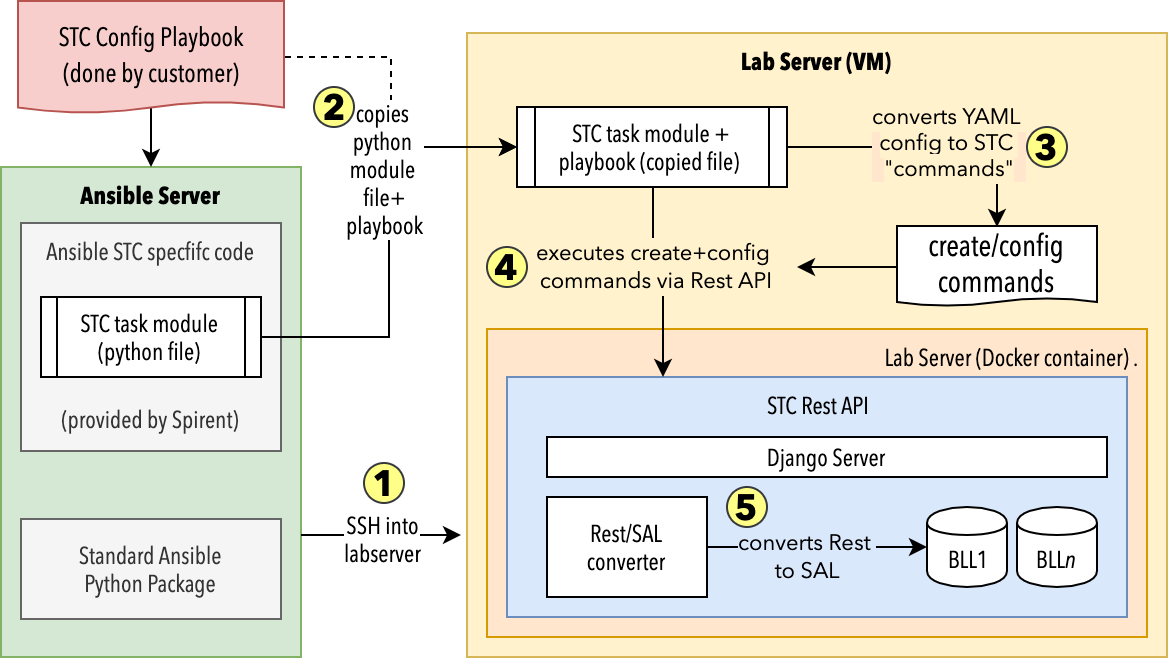

The diagram above was exported from draw.io. Its source (the exported page's mxGraphModel, read from the mxfile embedded in the PNG):
<mxGraphModel dx="786" dy="580" grid="0" gridSize="10" guides="1" tooltips="1" connect="1" arrows="1" fold="1" page="1" pageScale="1" pageWidth="850" pageHeight="1100" math="0" shadow="0">
  <root>
    <mxCell id="0" />
    <mxCell id="1" parent="0" />
    <mxCell id="nt_5Sm_qj7w8vbCwojzN-1" value="Ansible Server" style="rounded=0;whiteSpace=wrap;html=1;horizontal=1;verticalAlign=top;fillColor=#d5e8d4;strokeColor=#82b366;fontStyle=1;fontFamily=Avenir Next Condensed;" vertex="1" parent="1">
      <mxGeometry x="157" y="305" width="150" height="245" as="geometry" />
    </mxCell>
    <mxCell id="nt_5Sm_qj7w8vbCwojzN-17" value="Ansible STC specfifc code&lt;br&gt;&lt;br&gt;&lt;br&gt;&lt;br&gt;&lt;br&gt;&lt;br&gt;(provided by Spirent)" style="whiteSpace=wrap;html=1;fillColor=#f5f5f5;strokeColor=#666666;fontColor=#333333;fontFamily=Avenir Next Condensed;verticalAlign=top;" vertex="1" parent="1">
      <mxGeometry x="167" y="333" width="130" height="114" as="geometry" />
    </mxCell>
    <mxCell id="nt_5Sm_qj7w8vbCwojzN-4" value="&lt;b&gt;Lab Server (VM)&lt;/b&gt;" style="rounded=0;whiteSpace=wrap;html=1;verticalAlign=top;fillColor=#fff2cc;strokeColor=#d6b656;fontFamily=Avenir Next Condensed;" vertex="1" parent="1">
      <mxGeometry x="390" y="238" width="350" height="312" as="geometry" />
    </mxCell>
    <mxCell id="nt_5Sm_qj7w8vbCwojzN-2" value="Lab Server (Docker container) .&amp;nbsp;" style="rounded=0;whiteSpace=wrap;html=1;verticalAlign=top;fillColor=#ffe6cc;strokeColor=#d79b00;fontFamily=Avenir Next Condensed;align=right;" vertex="1" parent="1">
      <mxGeometry x="400" y="386" width="330" height="154" as="geometry" />
    </mxCell>
    <mxCell id="nt_5Sm_qj7w8vbCwojzN-3" value="STC Rest API" style="rounded=0;whiteSpace=wrap;html=1;horizontal=1;verticalAlign=top;fillColor=#dae8fc;strokeColor=#6c8ebf;fontFamily=Avenir Next Condensed;" vertex="1" parent="1">
      <mxGeometry x="410" y="410" width="310" height="120" as="geometry" />
    </mxCell>
    <mxCell id="nt_5Sm_qj7w8vbCwojzN-5" value="BLL1" style="shape=cylinder;whiteSpace=wrap;html=1;boundedLbl=1;backgroundOutline=1;fontFamily=Avenir Next Condensed;" vertex="1" parent="1">
      <mxGeometry x="620" y="475" width="40" height="40" as="geometry" />
    </mxCell>
    <mxCell id="nt_5Sm_qj7w8vbCwojzN-7" value="BLL&lt;i&gt;n&lt;/i&gt;" style="shape=cylinder;whiteSpace=wrap;html=1;boundedLbl=1;backgroundOutline=1;fontFamily=Avenir Next Condensed;" vertex="1" parent="1">
      <mxGeometry x="665" y="475" width="40" height="40" as="geometry" />
    </mxCell>
    <mxCell id="nt_5Sm_qj7w8vbCwojzN-8" value="Django Server" style="rounded=0;whiteSpace=wrap;html=1;fontFamily=Avenir Next Condensed;" vertex="1" parent="1">
      <mxGeometry x="430" y="440" width="280" height="20" as="geometry" />
    </mxCell>
    <mxCell id="nt_5Sm_qj7w8vbCwojzN-30" style="edgeStyle=orthogonalEdgeStyle;rounded=0;orthogonalLoop=1;jettySize=auto;html=1;exitX=1;exitY=0.5;exitDx=0;exitDy=0;entryX=0;entryY=0.5;entryDx=0;entryDy=0;labelBackgroundColor=none;fontFamily=Avenir Next;fontSize=12;" edge="1" parent="1" source="nt_5Sm_qj7w8vbCwojzN-10" target="nt_5Sm_qj7w8vbCwojzN-5">
      <mxGeometry relative="1" as="geometry" />
    </mxCell>
    <mxCell id="nt_5Sm_qj7w8vbCwojzN-31" value="&lt;font style=&quot;font-size: 11px;&quot;&gt;converts Rest &lt;br&gt;to SAL&lt;/font&gt;" style="text;html=1;align=center;verticalAlign=middle;resizable=0;points=[];;labelBackgroundColor=#DAE8FC;fontSize=12;fontFamily=Avenir Next;" vertex="1" connectable="0" parent="nt_5Sm_qj7w8vbCwojzN-30">
      <mxGeometry x="-0.1333" y="-3" relative="1" as="geometry">
        <mxPoint as="offset" />
      </mxGeometry>
    </mxCell>
    <mxCell id="nt_5Sm_qj7w8vbCwojzN-10" value="Rest/SAL converter" style="rounded=0;whiteSpace=wrap;html=1;fontFamily=Avenir Next Condensed;" vertex="1" parent="1">
      <mxGeometry x="430" y="470" width="80" height="50" as="geometry" />
    </mxCell>
    <mxCell id="nt_5Sm_qj7w8vbCwojzN-18" style="edgeStyle=orthogonalEdgeStyle;rounded=0;orthogonalLoop=1;jettySize=auto;html=1;exitX=0.53;exitY=0.929;exitDx=0;exitDy=0;entryX=0.5;entryY=0;entryDx=0;entryDy=0;fontFamily=Avenir Next Condensed;exitPerimeter=0;" edge="1" parent="1" source="nt_5Sm_qj7w8vbCwojzN-11" target="nt_5Sm_qj7w8vbCwojzN-1">
      <mxGeometry relative="1" as="geometry" />
    </mxCell>
    <mxCell id="nt_5Sm_qj7w8vbCwojzN-59" style="edgeStyle=orthogonalEdgeStyle;rounded=0;orthogonalLoop=1;jettySize=auto;html=1;exitX=1;exitY=0.5;exitDx=0;exitDy=0;entryX=0;entryY=0.5;entryDx=0;entryDy=0;labelBackgroundColor=none;fontFamily=Avenir Next Condensed;fontSize=18;dashed=1;" edge="1" parent="1" source="nt_5Sm_qj7w8vbCwojzN-11" target="nt_5Sm_qj7w8vbCwojzN-16">
      <mxGeometry relative="1" as="geometry">
        <Array as="points">
          <mxPoint x="352" y="250" />
          <mxPoint x="352" y="295" />
        </Array>
      </mxGeometry>
    </mxCell>
    <mxCell id="nt_5Sm_qj7w8vbCwojzN-11" value="&lt;font style=&quot;font-size: 13px&quot;&gt;STC Config Playbook&lt;br&gt;(done by customer)&lt;/font&gt;" style="shape=document;whiteSpace=wrap;html=1;boundedLbl=1;horizontal=1;size=0.1;fontFamily=Avenir Next Condensed;fontSize=15;fillColor=#f8cecc;strokeColor=#b85450;" vertex="1" parent="1">
      <mxGeometry x="165.5" y="222" width="133" height="56" as="geometry" />
    </mxCell>
    <mxCell id="nt_5Sm_qj7w8vbCwojzN-12" value="Standard Ansible &lt;br&gt;Python Package" style="whiteSpace=wrap;html=1;fillColor=#f5f5f5;strokeColor=#666666;fontColor=#333333;fontFamily=Avenir Next Condensed;" vertex="1" parent="1">
      <mxGeometry x="167" y="481" width="130" height="50" as="geometry" />
    </mxCell>
    <mxCell id="nt_5Sm_qj7w8vbCwojzN-21" style="edgeStyle=orthogonalEdgeStyle;rounded=0;orthogonalLoop=1;jettySize=auto;html=1;exitX=1;exitY=0.5;exitDx=0;exitDy=0;entryX=0;entryY=0.5;entryDx=0;entryDy=0;fontFamily=Avenir Next Condensed;fontSize=12;" edge="1" parent="1" source="nt_5Sm_qj7w8vbCwojzN-13" target="nt_5Sm_qj7w8vbCwojzN-16">
      <mxGeometry relative="1" as="geometry" />
    </mxCell>
    <mxCell id="nt_5Sm_qj7w8vbCwojzN-22" value="copies &lt;br&gt;python&amp;nbsp;&lt;br&gt;module &lt;br&gt;file+&lt;br&gt;playbook" style="text;html=1;align=center;verticalAlign=middle;resizable=0;points=[];;labelBackgroundColor=#ffffff;fontSize=12;fontFamily=Avenir Next Condensed;" vertex="1" connectable="0" parent="nt_5Sm_qj7w8vbCwojzN-21">
      <mxGeometry x="-0.1" y="-1" relative="1" as="geometry">
        <mxPoint x="-3.5" y="-49" as="offset" />
      </mxGeometry>
    </mxCell>
    <mxCell id="nt_5Sm_qj7w8vbCwojzN-13" value="STC task module (python file)" style="shape=process;whiteSpace=wrap;html=1;backgroundOutline=1;size=0.06875;fontFamily=Avenir Next Condensed;" vertex="1" parent="1">
      <mxGeometry x="177" y="370" width="110" height="40" as="geometry" />
    </mxCell>
    <mxCell id="nt_5Sm_qj7w8vbCwojzN-19" style="edgeStyle=orthogonalEdgeStyle;rounded=0;orthogonalLoop=1;jettySize=auto;html=1;exitX=1;exitY=0.75;exitDx=0;exitDy=0;entryX=-0.009;entryY=0.804;entryDx=0;entryDy=0;fontFamily=Avenir Next Condensed;fontSize=15;entryPerimeter=0;" edge="1" parent="1" source="nt_5Sm_qj7w8vbCwojzN-1" target="nt_5Sm_qj7w8vbCwojzN-4">
      <mxGeometry relative="1" as="geometry">
        <mxPoint x="280" y="395" as="sourcePoint" />
      </mxGeometry>
    </mxCell>
    <mxCell id="nt_5Sm_qj7w8vbCwojzN-20" value="SSH into&lt;br&gt;labserver" style="text;html=1;align=center;verticalAlign=middle;resizable=0;points=[];;labelBackgroundColor=#ffffff;fontSize=12;fontFamily=Avenir Next Condensed;" vertex="1" connectable="0" parent="nt_5Sm_qj7w8vbCwojzN-19">
      <mxGeometry y="-1" relative="1" as="geometry">
        <mxPoint as="offset" />
      </mxGeometry>
    </mxCell>
    <mxCell id="nt_5Sm_qj7w8vbCwojzN-26" value="&lt;span style=&quot;font-size: 11px ; background-color: rgb(255 , 242 , 204)&quot;&gt;executes create+config &lt;br&gt;commands via Rest API&lt;/span&gt;" style="edgeStyle=orthogonalEdgeStyle;rounded=0;orthogonalLoop=1;jettySize=auto;html=1;exitX=0.5;exitY=1;exitDx=0;exitDy=0;entryX=0.25;entryY=0;entryDx=0;entryDy=0;fontFamily=Avenir Next;fontSize=12;labelBackgroundColor=none;" edge="1" parent="1" source="nt_5Sm_qj7w8vbCwojzN-16" target="nt_5Sm_qj7w8vbCwojzN-3">
      <mxGeometry x="-0.219" relative="1" as="geometry">
        <mxPoint as="offset" />
      </mxGeometry>
    </mxCell>
    <mxCell id="nt_5Sm_qj7w8vbCwojzN-37" style="edgeStyle=orthogonalEdgeStyle;rounded=0;orthogonalLoop=1;jettySize=auto;html=1;exitX=1;exitY=0.5;exitDx=0;exitDy=0;entryX=0.5;entryY=0;entryDx=0;entryDy=0;labelBackgroundColor=none;fontFamily=Avenir Next;fontSize=12;" edge="1" parent="1" source="nt_5Sm_qj7w8vbCwojzN-16" target="nt_5Sm_qj7w8vbCwojzN-36">
      <mxGeometry relative="1" as="geometry" />
    </mxCell>
    <mxCell id="nt_5Sm_qj7w8vbCwojzN-43" value="&lt;span style=&quot;background-color: rgb(255 , 242 , 204)&quot;&gt;converts YAML &lt;br&gt;config to STC &lt;br&gt;&quot;commands&quot;&lt;/span&gt;" style="text;html=1;align=center;verticalAlign=middle;resizable=0;points=[];;labelBackgroundColor=#FFE6CC;fontSize=11;fontFamily=Avenir Next;" vertex="1" connectable="0" parent="nt_5Sm_qj7w8vbCwojzN-37">
      <mxGeometry x="0.0824" y="3" relative="1" as="geometry">
        <mxPoint x="1" as="offset" />
      </mxGeometry>
    </mxCell>
    <mxCell id="nt_5Sm_qj7w8vbCwojzN-16" value="STC task module + playbook (copied file)&amp;nbsp;" style="shape=process;whiteSpace=wrap;html=1;backgroundOutline=1;size=0.06875;fontFamily=Avenir Next Condensed;" vertex="1" parent="1">
      <mxGeometry x="415" y="275" width="135" height="40" as="geometry" />
    </mxCell>
    <mxCell id="nt_5Sm_qj7w8vbCwojzN-23" value="1" style="ellipse;whiteSpace=wrap;html=1;fontFamily=Avenir Next;fontSize=18;fontStyle=1;fillColor=#ffff88;strokeColor=#36393d;" vertex="1" parent="1">
      <mxGeometry x="338.5" y="453" width="20" height="20" as="geometry" />
    </mxCell>
    <mxCell id="nt_5Sm_qj7w8vbCwojzN-25" value="2" style="ellipse;whiteSpace=wrap;html=1;fontFamily=Avenir Next;fontSize=18;fontStyle=1;fillColor=#ffff88;strokeColor=#36393d;" vertex="1" parent="1">
      <mxGeometry x="313.5" y="265" width="20" height="20" as="geometry" />
    </mxCell>
    <mxCell id="nt_5Sm_qj7w8vbCwojzN-27" value="3" style="ellipse;whiteSpace=wrap;html=1;fontFamily=Avenir Next;fontSize=18;fontStyle=1;fillColor=#ffff88;strokeColor=#36393d;" vertex="1" parent="1">
      <mxGeometry x="670" y="285" width="20" height="20" as="geometry" />
    </mxCell>
    <mxCell id="nt_5Sm_qj7w8vbCwojzN-33" value="5" style="ellipse;whiteSpace=wrap;html=1;fontFamily=Avenir Next;fontSize=18;fontStyle=1;fillColor=#ffff88;strokeColor=#36393d;" vertex="1" parent="1">
      <mxGeometry x="520" y="465" width="20" height="20" as="geometry" />
    </mxCell>
    <mxCell id="nt_5Sm_qj7w8vbCwojzN-47" style="edgeStyle=orthogonalEdgeStyle;rounded=0;orthogonalLoop=1;jettySize=auto;html=1;exitX=0;exitY=0.5;exitDx=0;exitDy=0;labelBackgroundColor=none;fontFamily=Avenir Next;fontSize=11;" edge="1" parent="1" source="nt_5Sm_qj7w8vbCwojzN-36">
      <mxGeometry relative="1" as="geometry">
        <mxPoint x="555" y="355" as="targetPoint" />
      </mxGeometry>
    </mxCell>
    <mxCell id="nt_5Sm_qj7w8vbCwojzN-36" value="create/config commands" style="shape=document;whiteSpace=wrap;html=1;boundedLbl=1;horizontal=1;size=0.1;fontFamily=Avenir Next Condensed;fontSize=15;" vertex="1" parent="1">
      <mxGeometry x="605" y="334.5" width="100" height="40" as="geometry" />
    </mxCell>
    <mxCell id="nt_5Sm_qj7w8vbCwojzN-50" value="4" style="ellipse;whiteSpace=wrap;html=1;fontFamily=Avenir Next;fontSize=18;fontStyle=1;fillColor=#ffff88;strokeColor=#36393d;" vertex="1" parent="1">
      <mxGeometry x="400" y="345" width="20" height="20" as="geometry" />
    </mxCell>
  </root>
</mxGraphModel>